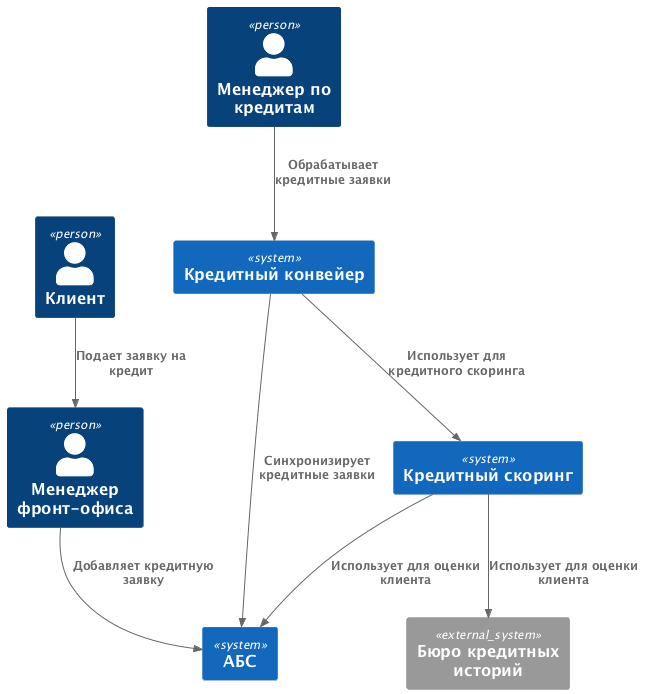

The diagram above was rendered by PlantUML. Its source (embedded in the PNG):
@startuml
!include <C4/C4_Context>

Person(customer, "Клиент")
Person(frontOfficeManager, "Менеджер фронт-офиса")
Person(creditManager, "Менеджер по кредитам")

System(abs, "АБС")
System(creditPipeline, "Кредитный конвейер")
System(creditScoring, "Кредитный скоринг")

System_Ext(creditHistory, "Бюро кредитных историй")

Rel(customer, frontOfficeManager, "Подает заявку на кредит")
Rel(frontOfficeManager, abs, "Добавляет кредитную заявку")

Rel(creditPipeline, abs, "Синхронизирует кредитные заявки")

Rel(creditManager, creditPipeline, "Обрабатывает кредитные заявки")
Rel(creditPipeline, creditScoring, "Использует для кредитного скоринга")

Rel(creditScoring, creditHistory, "Использует для оценки клиента")
Rel(creditScoring, abs, "Использует для оценки клиента")

@enduml